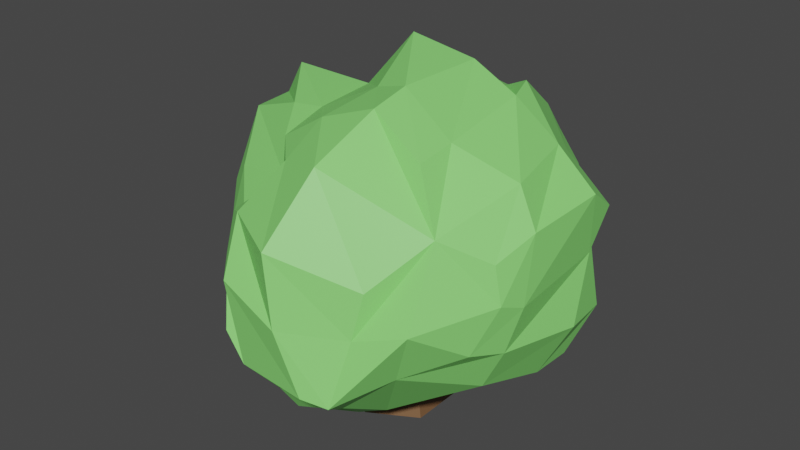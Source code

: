# Source: Bush2UV.blend  (saved by Blender 2.82.7; exported with 4.5.12 LTS)
import bpy
from mathutils import Matrix  # noqa: F401  (used for matrix-valued properties, if any)

bpy.ops.wm.read_factory_settings(use_empty=True)
scene = bpy.context.scene
scene.name = 'Scene'

# ---- collections
col_bush_2 = bpy.data.collections.new('Bush 2'); scene.collection.children.link(col_bush_2)

# ---- materials (node trees are filled in below, after node groups)
mat_material_002 = bpy.data.materials.new('Material.002')
mat_material_002.use_transparent_shadow = False
mat_material_003 = bpy.data.materials.new('Material.003')
mat_material_003.use_transparent_shadow = False

# ---- material node trees
mat_material_002.use_nodes = True; mat_material_002.node_tree.nodes.clear()
_N = mat_material_002.node_tree.nodes; _L = mat_material_002.node_tree.links
n0 = _N.new('ShaderNodeOutputMaterial'); n0.name = 'Material Output'; n0.location = (300, 300)
n1 = _N.new('ShaderNodeBsdfPrincipled'); n1.name = 'Principled BSDF'; n1.location = (10, 300)
n1.distribution = 'GGX'
n1.subsurface_method = 'BURLEY'
n1.inputs[0].default_value = (0.2547, 0.8, 0.1782, 1.0)
n1.inputs[3].default_value = 1.45
n1.inputs[27].default_value = (0.0, 0.0, 0.0, 1.0)
n1.inputs[28].default_value = 1.0
_L.new(n1.outputs[0], n0.inputs[0])
n0.is_active_output = True
mat_material_003.use_nodes = True; mat_material_003.node_tree.nodes.clear()
_N = mat_material_003.node_tree.nodes; _L = mat_material_003.node_tree.links
n0 = _N.new('ShaderNodeOutputMaterial'); n0.name = 'Material Output'; n0.location = (300, 300)
n1 = _N.new('ShaderNodeBsdfPrincipled'); n1.name = 'Principled BSDF'; n1.location = (10, 300)
n1.distribution = 'GGX'
n1.subsurface_method = 'BURLEY'
n1.inputs[0].default_value = (0.1902, 0.09661, 0.04343, 1.0)
n1.inputs[3].default_value = 1.45
n1.inputs[27].default_value = (0.0, 0.0, 0.0, 1.0)
n1.inputs[28].default_value = 1.0
_L.new(n1.outputs[0], n0.inputs[0])
n0.is_active_output = True

# ---- world
world_world = bpy.data.worlds.new('World'); scene.world = world_world
world_world.use_nodes = True; world_world.node_tree.nodes.clear()
_N = world_world.node_tree.nodes; _L = world_world.node_tree.links
n0 = _N.new('ShaderNodeOutputWorld'); n0.name = 'World Output'; n0.location = (300, 300)
n1 = _N.new('ShaderNodeBackground'); n1.name = 'Background'; n1.location = (10, 300)
n1.inputs[0].default_value = (0.05088, 0.05088, 0.05088, 1.0)
_L.new(n1.outputs[0], n0.inputs[0])
n0.is_active_output = True
world_world.color = (0.05088, 0.05088, 0.05088)
world_world.use_sun_shadow = False
world_world.sun_shadow_jitter_overblur = 0.0

# ---- meshes
me_sphere_010 = bpy.data.meshes.new('Sphere.010')
me_sphere_010.from_pydata([(-1.943, -0.9574, 0.9328), (-2.089, -1.004, -0.08192), (-2.464, -0.2108, 0.05052), (-0.7482, -0.09336, 2.309), (-1.131, -1.175, 1.481), (-0.9669, -0.7707, 1.693), (-1.298, -1.156, 0.4291), (-1.933, -0.3801, 1.008), (-0.4182, -0.4029, 2.366), (-0.482, -1.543, 1.459), (-0.4213, -1.044, 1.814), (-0.4854, -1.492, 0.3892), (-1.999, 0.4408, 1.012), (-1.978, 1.136, 0.7656), (-2.536, 0.6659, 0.4207), (-2.32, 1.69, 0.1409), (-1.008, 0.717, 1.986), (-1.153, 1.125, 1.705), (-1.078, 0.3665, 1.689), (-1.009, 1.372, 1.01), (-0.9513, 1.903, 0.9986), (-1.374, 2.041, 0.4089), (-0.9079, 2.098, 0.4072), (-0.6149, 0.6641, 2.399), (-0.7943, 1.312, 1.965), (-0.4487, 1.89, 1.5), (-0.3435, 2.287, 0.9932), (-0.1875, 2.467, 0.2044), (-1.945, -0.9773, -0.6098), (-2.351, -0.224, -0.66), (-2.018, -1.024, -1.209), (-2.029, -0.3111, -1.422), (-1.557, -1.096, -0.507), (-1.826, -1.404, -1.442), (-1.799, -0.4182, -1.973), (-1.367, -1.294, -2.165), (-1.412, -0.4594, -2.552), (-0.2777, -1.321, -0.6891), (-0.4343, -1.515, -1.75), (-0.5023, -1.313, -2.275), (-0.7941, -0.6342, -2.544), (-2.654, 0.5628, -0.4441), (-2.597, 1.583, -0.6921), (-2.422, 0.2637, -0.9945), (-2.437, 0.8501, -1.175), (-2.172, 2.14, -0.5407), (-0.9406, 2.142, -0.4874), (-1.549, 0.1462, -1.758), (-1.691, 1.049, -1.375), (-1.111, 1.959, -1.511), (-1.266, 0.2389, -2.544), (-1.046, 0.6662, -2.234), (-0.4976, 2.819, -0.8423), (-0.5638, 2.224, -1.478), (-0.5313, 0.564, -2.57), (-0.4404, 1.15, -2.701), (-0.09741, 1.901, -2.187), (0.6349, -0.3324, 2.514), (0.3864, -1.33, 1.275), (0.7824, -0.6878, 1.981), (0.375, -1.249, 0.1009), (0.9346, -0.417, 2.37), (0.8004, -1.129, 1.232), (1.371, -0.1669, 1.735), (0.8567, -1.312, 0.2337), (1.821, -0.5964, 0.7133), (1.97, 0.1181, 1.201), (2.104, -0.02357, 0.7147), (0.2959, 0.4273, 2.545), (0.118, 1.302, 2.469), (0.2776, 2.11, 1.781), (0.3602, 2.532, 0.8959), (0.3389, 2.633, 0.3327), (1.038, 0.3722, 2.091), (1.122, 0.941, 1.969), (1.671, 0.577, 1.906), (1.574, 1.479, 1.338), (1.142, 2.141, 1.056), (1.905, 1.857, 0.2631), (1.14, 2.21, 0.5082), (2.153, 0.6816, 0.8985), (2.047, 1.158, 0.8863), (2.227, 0.5477, 0.5568), (2.201, 1.391, 0.3647), (0.7084, -1.159, -0.8442), (0.8695, -1.241, -1.692), (0.5258, -0.7849, -2.065), (0.04767, -0.2153, -2.916), (1.211, -1.366, -0.6344), (1.355, -1.19, -1.236), (1.51, -0.457, -1.813), (0.9689, -0.1431, -2.008), (1.936, -0.8841, -0.2895), (2.309, -0.1483, -0.4345), (1.932, -0.9196, -0.9137), (2.099, -0.3428, -1.343), (0.3967, 2.645, -0.9044), (0.7331, 1.807, -2.084), (0.4699, 2.167, -1.465), (0.3732, 0.947, -2.577), (0.6058, 1.268, -2.63), (1.676, 1.901, -0.8468), (1.125, 2.403, -0.7358), (1.792, 0.5696, -1.693), (1.473, 1.588, -1.399), (0.9554, 2.421, -1.202), (1.243, 0.4272, -2.304), (1.183, 1.065, -2.195), (2.212, 0.6633, -0.8264), (2.298, 1.496, -0.702), (1.977, 0.5875, -1.262), (2.229, 1.161, -1.182), (4.655e-09, -1.827, -0.7343), (-4.012e-09, 0.5509, -0.298), (0.6359, -1.827, -0.3671), (0.2581, 0.5509, -0.149), (0.6359, -1.827, 0.3671), (0.2581, 0.5509, 0.149), (-5.954e-08, -1.827, 0.7343), (-3.007e-08, 0.5509, 0.298), (-0.6359, -1.827, 0.3671), (-0.2581, 0.5509, 0.149), (-0.6359, -1.827, -0.3671), (-0.2581, 0.5509, -0.149), (2.164e-09, -1.02, -0.4986), (0.4318, -1.02, -0.2493), (0.4318, -1.02, 0.2493), (-4.143e-08, -1.02, 0.4987), (-0.4318, -1.02, 0.2493), (-0.4318, -1.02, -0.2493), (0.1318, -0.07828, -0.2498), (0.4529, -0.07828, -0.06435), (0.4529, -0.07828, 0.3065), (0.1318, -0.07827, 0.4919), (-0.1894, -0.07828, 0.3065), (-0.1894, -0.07828, -0.06435)], [], [(1, 0, 7, 2), (7, 0, 4, 5), (6, 4, 0, 1), (5, 4, 9, 10), (10, 8, 3, 5), (11, 9, 4, 6), (14, 12, 13, 15), (5, 3, 16, 18), (18, 16, 17, 19), (13, 12, 18, 19), (7, 5, 18, 12), (14, 2, 7, 12), (15, 13, 19, 21), (21, 19, 20, 22), (16, 3, 8, 23), (17, 16, 23, 24), (19, 17, 24, 25), (20, 19, 25, 26), (22, 20, 26, 27), (28, 1, 2, 29), (30, 28, 29, 31), (32, 6, 1, 28), (33, 32, 28, 30), (34, 33, 30, 31), (35, 33, 34, 36), (37, 11, 6, 32), (38, 37, 32, 33), (39, 38, 33, 35), (40, 39, 35, 36), (29, 2, 14, 41), (41, 14, 15, 42), (31, 29, 41, 43), (43, 41, 42, 44), (42, 15, 21, 45), (45, 21, 22, 46), (47, 34, 31, 43), (48, 47, 43, 44), (44, 42, 45, 48), (48, 45, 46, 49), (36, 34, 47, 50), (50, 47, 48, 51), (46, 22, 27, 52), (49, 46, 52, 53), (54, 40, 36, 50), (55, 54, 50, 51), (51, 48, 49, 55), (55, 49, 53, 56), (10, 9, 58, 59), (59, 57, 8, 10), (60, 58, 9, 11), (59, 58, 62, 63), (63, 61, 57, 59), (64, 62, 58, 60), (65, 63, 62, 64), (67, 66, 63, 65), (23, 8, 57, 68), (24, 23, 68, 69), (25, 24, 69, 70), (26, 25, 70, 71), (27, 26, 71, 72), (68, 57, 61, 73), (69, 68, 73, 74), (75, 73, 61, 63), (76, 74, 73, 75), (70, 69, 74, 76), (71, 70, 76, 77), (79, 77, 76, 78), (72, 71, 77, 79), (75, 63, 66, 80), (76, 75, 80, 81), (82, 80, 66, 67), (83, 81, 80, 82), (78, 76, 81, 83), (84, 60, 11, 37), (85, 84, 37, 38), (86, 85, 38, 39), (87, 86, 39, 40), (88, 64, 60, 84), (92, 65, 64, 88), (89, 88, 84, 85), (90, 89, 85, 86), (91, 90, 86, 87), (93, 67, 65, 92), (94, 92, 88, 89), (95, 93, 92, 94), (95, 94, 89, 90), (52, 27, 72, 96), (53, 52, 96, 98), (99, 87, 40, 54), (100, 99, 54, 55), (97, 100, 55, 56), (56, 53, 98, 97), (102, 79, 78, 101), (96, 72, 79, 102), (105, 102, 101, 104), (105, 104, 97, 98), (98, 96, 102, 105), (106, 103, 90, 91), (106, 91, 87, 99), (107, 104, 103, 106), (107, 106, 99, 100), (100, 97, 104, 107), (108, 82, 67, 93), (109, 83, 82, 108), (101, 78, 83, 109), (110, 108, 93, 95), (110, 95, 90, 103), (111, 109, 108, 110), (111, 110, 103, 104), (104, 101, 109, 111), (130, 113, 115, 131), (131, 115, 117, 132), (132, 117, 119, 133), (133, 119, 121, 134), (115, 113, 123, 121, 119, 117), (134, 121, 123, 135), (135, 123, 113, 130), (112, 114, 116, 118, 120, 122), (122, 129, 124, 112), (120, 128, 129, 122), (118, 127, 128, 120), (116, 126, 127, 118), (114, 125, 126, 116), (112, 124, 125, 114), (129, 135, 130, 124), (128, 134, 135, 129), (127, 133, 134, 128), (126, 132, 133, 127), (125, 131, 132, 126), (124, 130, 131, 125)])
me_sphere_010.polygons.foreach_set('material_index', [0, 0, 0, 0, 0, 0, 0, 0, 0, 0, 0, 0, 0, 0, 0, 0, 0, 0, 0, 0, 0, 0, 0, 0, 0, 0, 0, 0, 0, 0, 0, 0, 0, 0, 0, 0, 0, 0, 0, 0, 0, 0, 0, 0, 0, 0, 0, 0, 0, 0, 0, 0, 0, 0, 0, 0, 0, 0, 0, 0, 0, 0, 0, 0, 0, 0, 0, 0, 0, 0, 0, 0, 0, 0, 0, 0, 0, 0, 0, 0, 0, 0, 0, 0, 0, 0, 0, 0, 0, 0, 0, 0, 0, 0, 0, 0, 0, 0, 0, 0, 0, 0, 0, 0, 0, 0, 0, 0, 0, 0, 1, 1, 1, 1, 1, 1, 1, 1, 1, 1, 1, 1, 1, 1, 1, 1, 1, 1, 1, 1])
_uv = me_sphere_010.uv_layers.new(name='UVMap')
_uv.uv.foreach_set('vector', [0.3312, 0.5644, 0.4353, 0.5692, 0.443, 0.6285, 0.3448, 0.6459, 0.443, 0.6285, 0.4353, 0.5692, 0.4915, 0.5469, 0.5134, 0.5884, 0.3836, 0.5488, 0.4915, 0.5469, 0.4353, 0.5692, 0.3312, 0.5644, 0.5134, 0.5884, 0.4915, 0.5469, 0.4893, 0.5092, 0.5258, 0.5603, 0.5258, 0.5603, 0.5824, 0.6261, 0.5766, 0.6579, 0.5134, 0.5884, 0.3795, 0.5144, 0.4893, 0.5092, 0.4915, 0.5469, 0.3836, 0.5488, 0.3828, 0.7358, 0.4434, 0.7127, 0.4182, 0.7841, 0.354, 0.8409, 0.5134, 0.5884, 0.5766, 0.6579, 0.5434, 0.7411, 0.513, 0.7051, 0.513, 0.7051, 0.5434, 0.7411, 0.5146, 0.7829, 0.4433, 0.8083, 0.4182, 0.7841, 0.4434, 0.7127, 0.513, 0.7051, 0.4433, 0.8083, 0.443, 0.6285, 0.5134, 0.5884, 0.513, 0.7051, 0.4434, 0.7127, 0.3828, 0.7358, 0.3448, 0.6459, 0.443, 0.6285, 0.4434, 0.7127, 0.354, 0.8409, 0.4182, 0.7841, 0.4433, 0.8083, 0.3815, 0.877, 0.3815, 0.877, 0.4433, 0.8083, 0.4421, 0.8628, 0.3814, 0.8828, 0.5434, 0.7411, 0.5766, 0.6579, 0.5824, 0.6261, 0.5858, 0.7356, 0.5146, 0.7829, 0.5434, 0.7411, 0.5858, 0.7356, 0.5412, 0.8021, 0.4433, 0.8083, 0.5146, 0.7829, 0.5412, 0.8021, 0.4935, 0.8615, 0.4421, 0.8628, 0.4433, 0.8083, 0.4935, 0.8615, 0.4415, 0.9022, 0.3814, 0.8828, 0.4421, 0.8628, 0.4415, 0.9022, 0.3605, 0.9207, 0.277, 0.5672, 0.3312, 0.5644, 0.3448, 0.6459, 0.2718, 0.6445, 0.2154, 0.5624, 0.277, 0.5672, 0.2718, 0.6445, 0.1936, 0.6356, 0.2875, 0.555, 0.3836, 0.5488, 0.3312, 0.5644, 0.277, 0.5672, 0.1916, 0.5234, 0.2875, 0.555, 0.277, 0.5672, 0.2154, 0.5624, 0.137, 0.6246, 0.1916, 0.5234, 0.2154, 0.5624, 0.1936, 0.6356, 0.1173, 0.5347, 0.1916, 0.5234, 0.137, 0.6246, 0.07768, 0.6203, 0.2688, 0.5319, 0.3795, 0.5144, 0.3836, 0.5488, 0.2875, 0.555, 0.1599, 0.512, 0.2688, 0.5319, 0.2875, 0.555, 0.1916, 0.5234, 0.1061, 0.5328, 0.1599, 0.512, 0.1916, 0.5234, 0.1173, 0.5347, 0.07846, 0.6024, 0.1061, 0.5328, 0.1173, 0.5347, 0.07768, 0.6203, 0.2718, 0.6445, 0.3448, 0.6459, 0.3828, 0.7358, 0.294, 0.7253, 0.294, 0.7253, 0.3828, 0.7358, 0.354, 0.8409, 0.2685, 0.83, 0.1936, 0.6356, 0.2718, 0.6445, 0.294, 0.7253, 0.2375, 0.6946, 0.2375, 0.6946, 0.294, 0.7253, 0.2685, 0.83, 0.219, 0.7547, 0.2685, 0.83, 0.354, 0.8409, 0.3815, 0.877, 0.2841, 0.8871, 0.2841, 0.8871, 0.3815, 0.877, 0.3814, 0.8828, 0.2895, 0.8873, 0.1591, 0.6825, 0.137, 0.6246, 0.1936, 0.6356, 0.2375, 0.6946, 0.1984, 0.7751, 0.1591, 0.6825, 0.2375, 0.6946, 0.219, 0.7547, 0.219, 0.7547, 0.2685, 0.83, 0.2841, 0.8871, 0.1984, 0.7751, 0.1984, 0.7751, 0.2841, 0.8871, 0.2895, 0.8873, 0.1845, 0.8686, 0.07768, 0.6203, 0.137, 0.6246, 0.1591, 0.6825, 0.07843, 0.692, 0.07843, 0.692, 0.1591, 0.6825, 0.1984, 0.7751, 0.1103, 0.7359, 0.2895, 0.8873, 0.3814, 0.8828, 0.3605, 0.9207, 0.2531, 0.9568, 0.1845, 0.8686, 0.2895, 0.8873, 0.2531, 0.9568, 0.1879, 0.8958, 0.07577, 0.7254, 0.07846, 0.6024, 0.07768, 0.6203, 0.07843, 0.692, 0.06235, 0.7855, 0.07577, 0.7254, 0.07843, 0.692, 0.1103, 0.7359, 0.1103, 0.7359, 0.1984, 0.7751, 0.1845, 0.8686, 0.06235, 0.7855, 0.06235, 0.7855, 0.1845, 0.8686, 0.1879, 0.8958, 0.1152, 0.8626, 0.08978, 0.06748, 0.1263, 0.01632, 0.1451, 0.03815, 0.07262, 0.104, 0.07262, 0.104, 0.01799, 0.1405, 0.03315, 0.1333, 0.08978, 0.06748, 0.2656, 0.04639, 0.1451, 0.03815, 0.1263, 0.01632, 0.236, 0.0215, 0.07262, 0.104, 0.1451, 0.03815, 0.1495, 0.05881, 0.09792, 0.1575, 0.09792, 0.1575, 0.03275, 0.1318, 0.01799, 0.1405, 0.07262, 0.104, 0.252, 0.03999, 0.1495, 0.05881, 0.1451, 0.03815, 0.2656, 0.04639, 0.2028, 0.1134, 0.09792, 0.1575, 0.1495, 0.05881, 0.252, 0.03999, 0.2026, 0.1722, 0.1527, 0.1868, 0.09792, 0.1575, 0.2028, 0.1134, 0.5858, 0.7356, 0.5824, 0.6261, 0.5976, 0.6334, 0.6007, 0.7113, 0.5412, 0.8021, 0.5858, 0.7356, 0.6007, 0.7113, 0.593, 0.8011, 0.4935, 0.8615, 0.5412, 0.8021, 0.593, 0.8011, 0.5224, 0.884, 0.4415, 0.9022, 0.4935, 0.8615, 0.5224, 0.884, 0.4315, 0.9273, 0.3605, 0.9207, 0.4415, 0.9022, 0.4315, 0.9273, 0.3737, 0.9377, 0.01481, 0.2185, 0.01799, 0.1405, 0.03275, 0.1318, 0.06132, 0.2128, 0.02256, 0.3083, 0.01481, 0.2185, 0.06132, 0.2128, 0.07392, 0.2712, 0.08034, 0.2338, 0.06132, 0.2128, 0.03275, 0.1318, 0.09792, 0.1575, 0.1387, 0.3265, 0.07392, 0.2712, 0.06132, 0.2128, 0.08034, 0.2338, 0.09314, 0.3912, 0.02256, 0.3083, 0.07392, 0.2712, 0.1387, 0.3265, 0.184, 0.4345, 0.09314, 0.3912, 0.1387, 0.3265, 0.1676, 0.3944, 0.2238, 0.4015, 0.1676, 0.3944, 0.1387, 0.3265, 0.249, 0.3652, 0.2418, 0.4449, 0.184, 0.4345, 0.1676, 0.3944, 0.2238, 0.4015, 0.08034, 0.2338, 0.09792, 0.1575, 0.1527, 0.1868, 0.1838, 0.2446, 0.1387, 0.3265, 0.08034, 0.2338, 0.1838, 0.2446, 0.185, 0.2935, 0.2188, 0.2308, 0.1838, 0.2446, 0.1527, 0.1868, 0.2026, 0.1722, 0.2385, 0.3174, 0.185, 0.2935, 0.1838, 0.2446, 0.2188, 0.2308, 0.249, 0.3652, 0.1387, 0.3265, 0.185, 0.2935, 0.2385, 0.3174, 0.3626, 0.0557, 0.2656, 0.04639, 0.236, 0.0215, 0.3467, 0.03903, 0.4496, 0.04723, 0.3626, 0.0557, 0.3467, 0.03903, 0.4556, 0.01918, 0.4879, 0.09408, 0.4496, 0.04723, 0.4556, 0.01918, 0.5095, 0.0399, 0.5752, 0.1525, 0.4879, 0.09408, 0.5095, 0.0399, 0.5371, 0.1095, 0.3411, 0.03442, 0.252, 0.03999, 0.2656, 0.04639, 0.3626, 0.0557, 0.3057, 0.08389, 0.2028, 0.1134, 0.252, 0.03999, 0.3411, 0.03442, 0.4028, 0.05252, 0.3411, 0.03442, 0.3626, 0.0557, 0.4496, 0.04723, 0.462, 0.1277, 0.4028, 0.05252, 0.4496, 0.04723, 0.4879, 0.09408, 0.4821, 0.1599, 0.462, 0.1277, 0.4879, 0.09408, 0.5752, 0.1525, 0.3206, 0.1594, 0.2026, 0.1722, 0.2028, 0.1134, 0.3057, 0.08389, 0.3698, 0.08025, 0.3057, 0.08389, 0.3411, 0.03442, 0.4028, 0.05252, 0.4139, 0.1395, 0.3206, 0.1594, 0.3057, 0.08389, 0.3698, 0.08025, 0.4139, 0.1395, 0.3698, 0.08025, 0.4028, 0.05252, 0.462, 0.1277, 0.3624, 0.4639, 0.255, 0.4278, 0.2418, 0.4449, 0.3688, 0.4461, 0.4277, 0.4029, 0.3624, 0.4639, 0.3688, 0.4461, 0.4263, 0.3971, 0.07511, 0.7647, 0.04033, 0.6454, 0.07846, 0.6024, 0.07577, 0.7254, 0.5459, 0.3047, 0.5404, 0.2718, 0.5398, 0.2325, 0.5532, 0.2926, 0.4899, 0.3601, 0.5459, 0.3047, 0.5532, 0.2926, 0.5004, 0.3698, 0.5004, 0.3698, 0.4277, 0.4029, 0.4263, 0.3971, 0.4899, 0.3601, 0.3515, 0.4212, 0.2238, 0.4015, 0.249, 0.3652, 0.3629, 0.3697, 0.3688, 0.4461, 0.2418, 0.4449, 0.2238, 0.4015, 0.3515, 0.4212, 0.3993, 0.4231, 0.3515, 0.4212, 0.3629, 0.3697, 0.4195, 0.3377, 0.3993, 0.4231, 0.4195, 0.3377, 0.4899, 0.3601, 0.4263, 0.3971, 0.4263, 0.3971, 0.3688, 0.4461, 0.3515, 0.4212, 0.3993, 0.4231, 0.5124, 0.2185, 0.4497, 0.2331, 0.462, 0.1277, 0.4821, 0.1599, 0.5124, 0.2185, 0.4821, 0.1599, 0.5752, 0.1525, 0.5404, 0.2718, 0.5013, 0.2839, 0.4195, 0.3377, 0.4497, 0.2331, 0.5124, 0.2185, 0.5013, 0.2839, 0.5124, 0.2185, 0.5404, 0.2718, 0.5459, 0.3047, 0.5459, 0.3047, 0.4899, 0.3601, 0.4195, 0.3377, 0.5013, 0.2839, 0.3608, 0.2427, 0.2188, 0.2308, 0.2026, 0.1722, 0.3206, 0.1594, 0.348, 0.3282, 0.2385, 0.3174, 0.2188, 0.2308, 0.3608, 0.2427, 0.3629, 0.3697, 0.249, 0.3652, 0.2385, 0.3174, 0.348, 0.3282, 0.4055, 0.2349, 0.3608, 0.2427, 0.3206, 0.1594, 0.4139, 0.1395, 0.4055, 0.2349, 0.4139, 0.1395, 0.462, 0.1277, 0.4497, 0.2331, 0.3973, 0.2938, 0.348, 0.3282, 0.3608, 0.2427, 0.4055, 0.2349, 0.3973, 0.2938, 0.4055, 0.2349, 0.4497, 0.2331, 0.4195, 0.3377, 0.4195, 0.3377, 0.3629, 0.3697, 0.348, 0.3282, 0.3973, 0.2938, 0.7123, 0.5804, 0.719, 0.6674, 0.6984, 0.6674, 0.6867, 0.5804, 0.6867, 0.5804, 0.6984, 0.6674, 0.6572, 0.6674, 0.6354, 0.5804, 0.6354, 0.5804, 0.6572, 0.6674, 0.6366, 0.6674, 0.6097, 0.5804, 0.949, 0.5804, 0.9222, 0.6674, 0.9016, 0.6674, 0.9234, 0.5804, 0.7547, 0.7293, 0.719, 0.7499, 0.6833, 0.7293, 0.6833, 0.6881, 0.719, 0.6674, 0.7547, 0.6881, 0.9234, 0.5804, 0.9016, 0.6674, 0.8603, 0.6674, 0.8721, 0.5804, 0.8721, 0.5804, 0.8603, 0.6674, 0.8397, 0.6674, 0.8464, 0.5804, 0.7794, 0.1353, 0.8673, 0.1861, 0.8673, 0.2876, 0.7794, 0.3384, 0.6914, 0.2876, 0.6914, 0.1861, 0.8302, 0.3384, 0.8465, 0.4501, 0.812, 0.4501, 0.7794, 0.3384, 0.9317, 0.3384, 0.9154, 0.4501, 0.8465, 0.4501, 0.8302, 0.3384, 0.9825, 0.3384, 0.9499, 0.4501, 0.9154, 0.4501, 0.9317, 0.3384, 0.627, 0.3384, 0.6433, 0.4501, 0.6088, 0.4501, 0.5762, 0.3384, 0.7286, 0.3384, 0.7123, 0.4501, 0.6433, 0.4501, 0.627, 0.3384, 0.7794, 0.3384, 0.7468, 0.4501, 0.7123, 0.4501, 0.7286, 0.3384, 0.8465, 0.4501, 0.8721, 0.5804, 0.8464, 0.5804, 0.812, 0.4501, 0.9154, 0.4501, 0.9234, 0.5804, 0.8721, 0.5804, 0.8465, 0.4501, 0.9499, 0.4501, 0.949, 0.5804, 0.9234, 0.5804, 0.9154, 0.4501, 0.6433, 0.4501, 0.6354, 0.5804, 0.6097, 0.5804, 0.6088, 0.4501, 0.7123, 0.4501, 0.6867, 0.5804, 0.6354, 0.5804, 0.6433, 0.4501, 0.7468, 0.4501, 0.7123, 0.5804, 0.6867, 0.5804, 0.7123, 0.4501])
me_sphere_010.materials.append(mat_material_002)
me_sphere_010.materials.append(mat_material_003)
me_sphere_010.remesh_voxel_size = 0.9
me_sphere_010.use_remesh_fix_poles = True
me_sphere_010.use_remesh_preserve_attributes = False
me_sphere_010.use_mirror_vertex_groups = False
me_sphere_010.update()

# ---- objects
ob_busk_001 = bpy.data.objects.new('Busk.001', me_sphere_010)

# ---- transforms, parenting, visibility, modifiers, constraints
ob_busk_001.location = (0.0, 0.0, 1.827)
ob_busk_001.rotation_euler = (1.571, -0.0, 0.0)
ob_busk_001.lineart.crease_threshold = 0.0

# ---- collection membership
col_bush_2.objects.link(ob_busk_001)

# ---- scene / render settings (as saved in the file)
scene.frame_start = 1; scene.frame_end = 250; scene.frame_set(1)
scene.render.engine = 'BLENDER_EEVEE_NEXT'
scene.cycles.use_denoising = False
scene.cycles.samples = 128
scene.cycles.sampling_pattern = 'TABULATED_SOBOL'
scene.cycles.use_adaptive_sampling = False
scene.cycles.use_light_tree = False
scene.view_settings.view_transform = 'Filmic'
bpy.context.view_layer.update()

# ---- added for rendering (the .blend has no active camera and no usable light): camera, sun
cam_auto = bpy.data.cameras.new('AutoCamera')
cam_auto.lens = 50.0
cam_auto.sensor_width = 36.0
cam_auto.clip_end = 1000.0
ob_auto_camera = bpy.data.objects.new('AutoCamera', cam_auto)
scene.collection.objects.link(ob_auto_camera)
ob_auto_camera.location = (7.89519, -9.49537, 8.77687)
ob_auto_camera.rotation_euler = (1.09748, -7.21219e-08, 0.694738)
scene.camera = ob_auto_camera
light_auto_sun = bpy.data.lights.new('AutoSun', 'SUN')
light_auto_sun.energy = 3.0
light_auto_sun.angle = 0.0523599
ob_auto_sun = bpy.data.objects.new('AutoSun', light_auto_sun)
scene.collection.objects.link(ob_auto_sun)
ob_auto_sun.rotation_euler = (0.872665, 0.174533, 0.523599)
bpy.context.view_layer.update()
